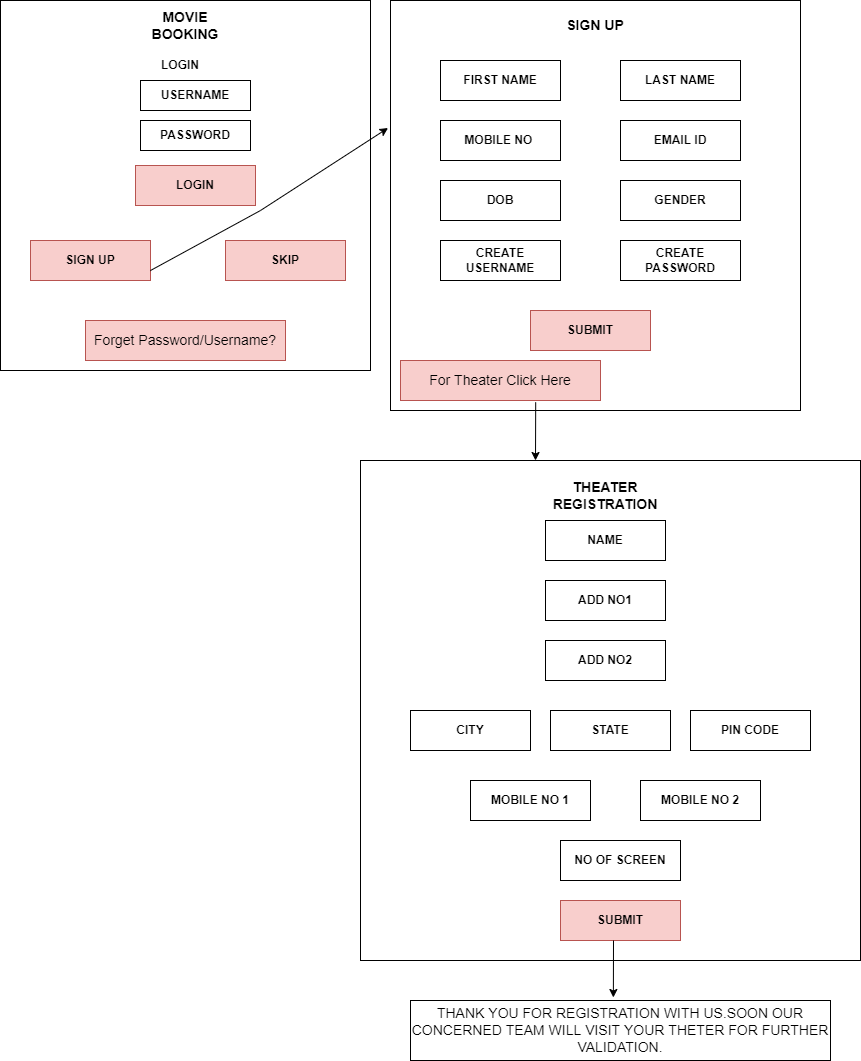

The diagram above was exported from draw.io. Its source (the exported page's mxGraphModel, read from the mxfile embedded in the PNG):
<mxGraphModel dx="1038" dy="521" grid="1" gridSize="10" guides="1" tooltips="1" connect="1" arrows="1" fold="1" page="1" pageScale="1" pageWidth="850" pageHeight="1100" math="0" shadow="0">
  <root>
    <mxCell id="0" />
    <mxCell id="1" parent="0" />
    <mxCell id="qR-EDotACX_8Ohze2HyX-1" value="" style="whiteSpace=wrap;html=1;aspect=fixed;" vertex="1" parent="1">
      <mxGeometry x="70" y="40" width="370" height="370" as="geometry" />
    </mxCell>
    <mxCell id="qR-EDotACX_8Ohze2HyX-2" value="&lt;b&gt;&lt;font style=&quot;font-size: 14px;&quot;&gt;MOVIE BOOKING&lt;/font&gt;&lt;/b&gt;" style="text;html=1;strokeColor=none;fillColor=none;align=center;verticalAlign=middle;whiteSpace=wrap;rounded=0;" vertex="1" parent="1">
      <mxGeometry x="205" y="50" width="100" height="30" as="geometry" />
    </mxCell>
    <mxCell id="qR-EDotACX_8Ohze2HyX-3" value="&lt;b&gt;LOGIN&lt;/b&gt;" style="text;html=1;strokeColor=none;fillColor=none;align=center;verticalAlign=middle;whiteSpace=wrap;rounded=0;" vertex="1" parent="1">
      <mxGeometry x="220" y="90" width="60" height="30" as="geometry" />
    </mxCell>
    <mxCell id="qR-EDotACX_8Ohze2HyX-4" value="&lt;b&gt;USERNAME&lt;/b&gt;" style="rounded=0;whiteSpace=wrap;html=1;" vertex="1" parent="1">
      <mxGeometry x="210" y="120" width="110" height="30" as="geometry" />
    </mxCell>
    <mxCell id="qR-EDotACX_8Ohze2HyX-6" value="&lt;b&gt;SIGN UP&lt;/b&gt;" style="rounded=0;whiteSpace=wrap;html=1;fillColor=#f8cecc;strokeColor=#b85450;" vertex="1" parent="1">
      <mxGeometry x="100" y="280" width="120" height="40" as="geometry" />
    </mxCell>
    <mxCell id="qR-EDotACX_8Ohze2HyX-7" value="&lt;b&gt;SKIP&lt;/b&gt;" style="rounded=0;whiteSpace=wrap;html=1;fillColor=#f8cecc;strokeColor=#b85450;" vertex="1" parent="1">
      <mxGeometry x="295" y="280" width="120" height="40" as="geometry" />
    </mxCell>
    <mxCell id="qR-EDotACX_8Ohze2HyX-10" value="&lt;span style=&quot;font-size: 14px;&quot;&gt;Forget Password/Username?&lt;/span&gt;" style="rounded=0;whiteSpace=wrap;html=1;fillColor=#f8cecc;strokeColor=#b85450;" vertex="1" parent="1">
      <mxGeometry x="155" y="360" width="200" height="40" as="geometry" />
    </mxCell>
    <mxCell id="qR-EDotACX_8Ohze2HyX-11" value="" style="whiteSpace=wrap;html=1;aspect=fixed;" vertex="1" parent="1">
      <mxGeometry x="460" y="40" width="410" height="410" as="geometry" />
    </mxCell>
    <mxCell id="qR-EDotACX_8Ohze2HyX-12" value="" style="endArrow=classic;html=1;rounded=0;fontSize=14;exitX=0.405;exitY=0.73;exitDx=0;exitDy=0;exitPerimeter=0;entryX=-0.006;entryY=0.311;entryDx=0;entryDy=0;entryPerimeter=0;" edge="1" parent="1" source="qR-EDotACX_8Ohze2HyX-1" target="qR-EDotACX_8Ohze2HyX-11">
      <mxGeometry width="50" height="50" relative="1" as="geometry">
        <mxPoint x="400" y="290" as="sourcePoint" />
        <mxPoint x="440" y="180" as="targetPoint" />
        <Array as="points">
          <mxPoint x="330" y="250" />
        </Array>
      </mxGeometry>
    </mxCell>
    <mxCell id="qR-EDotACX_8Ohze2HyX-13" value="&lt;b&gt;&lt;font style=&quot;font-size: 14px;&quot;&gt;SIGN UP&lt;/font&gt;&lt;/b&gt;" style="text;html=1;strokeColor=none;fillColor=none;align=center;verticalAlign=middle;whiteSpace=wrap;rounded=0;" vertex="1" parent="1">
      <mxGeometry x="615" y="50" width="100" height="30" as="geometry" />
    </mxCell>
    <mxCell id="qR-EDotACX_8Ohze2HyX-14" value="&lt;b&gt;FIRST NAME&lt;/b&gt;" style="rounded=0;whiteSpace=wrap;html=1;" vertex="1" parent="1">
      <mxGeometry x="510" y="100" width="120" height="40" as="geometry" />
    </mxCell>
    <mxCell id="qR-EDotACX_8Ohze2HyX-15" value="&lt;b&gt;LAST NAME&lt;/b&gt;" style="rounded=0;whiteSpace=wrap;html=1;" vertex="1" parent="1">
      <mxGeometry x="690" y="100" width="120" height="40" as="geometry" />
    </mxCell>
    <mxCell id="qR-EDotACX_8Ohze2HyX-16" value="&lt;b&gt;MOBILE NO&amp;nbsp;&lt;/b&gt;" style="rounded=0;whiteSpace=wrap;html=1;" vertex="1" parent="1">
      <mxGeometry x="510" y="160" width="120" height="40" as="geometry" />
    </mxCell>
    <mxCell id="qR-EDotACX_8Ohze2HyX-17" value="&lt;b&gt;EMAIL ID&lt;/b&gt;" style="rounded=0;whiteSpace=wrap;html=1;" vertex="1" parent="1">
      <mxGeometry x="690" y="160" width="120" height="40" as="geometry" />
    </mxCell>
    <mxCell id="qR-EDotACX_8Ohze2HyX-18" value="&lt;b&gt;DOB&lt;/b&gt;" style="rounded=0;whiteSpace=wrap;html=1;" vertex="1" parent="1">
      <mxGeometry x="510" y="220" width="120" height="40" as="geometry" />
    </mxCell>
    <mxCell id="qR-EDotACX_8Ohze2HyX-19" value="&lt;b&gt;GENDER&lt;/b&gt;" style="rounded=0;whiteSpace=wrap;html=1;" vertex="1" parent="1">
      <mxGeometry x="690" y="220" width="120" height="40" as="geometry" />
    </mxCell>
    <mxCell id="qR-EDotACX_8Ohze2HyX-20" value="&lt;b&gt;CREATE USERNAME&lt;/b&gt;" style="rounded=0;whiteSpace=wrap;html=1;" vertex="1" parent="1">
      <mxGeometry x="510" y="280" width="120" height="40" as="geometry" />
    </mxCell>
    <mxCell id="qR-EDotACX_8Ohze2HyX-21" value="&lt;b&gt;CREATE PASSWORD&lt;/b&gt;" style="rounded=0;whiteSpace=wrap;html=1;" vertex="1" parent="1">
      <mxGeometry x="690" y="280" width="120" height="40" as="geometry" />
    </mxCell>
    <mxCell id="qR-EDotACX_8Ohze2HyX-22" value="&lt;b&gt;SUBMIT&lt;/b&gt;" style="rounded=0;whiteSpace=wrap;html=1;fillColor=#f8cecc;strokeColor=#b85450;" vertex="1" parent="1">
      <mxGeometry x="600" y="350" width="120" height="40" as="geometry" />
    </mxCell>
    <mxCell id="qR-EDotACX_8Ohze2HyX-24" value="&lt;span style=&quot;font-size: 14px;&quot;&gt;For Theater Click Here&lt;/span&gt;" style="rounded=0;whiteSpace=wrap;html=1;fillColor=#f8cecc;strokeColor=#b85450;" vertex="1" parent="1">
      <mxGeometry x="470" y="400" width="200" height="40" as="geometry" />
    </mxCell>
    <mxCell id="qR-EDotACX_8Ohze2HyX-26" value="" style="whiteSpace=wrap;html=1;aspect=fixed;" vertex="1" parent="1">
      <mxGeometry x="430" y="500" width="500" height="500" as="geometry" />
    </mxCell>
    <mxCell id="qR-EDotACX_8Ohze2HyX-27" value="&lt;b&gt;&lt;font style=&quot;font-size: 14px;&quot;&gt;THEATER REGISTRATION&lt;/font&gt;&lt;/b&gt;" style="text;html=1;strokeColor=none;fillColor=none;align=center;verticalAlign=middle;whiteSpace=wrap;rounded=0;" vertex="1" parent="1">
      <mxGeometry x="625" y="520" width="100" height="30" as="geometry" />
    </mxCell>
    <mxCell id="qR-EDotACX_8Ohze2HyX-28" value="&lt;b&gt;NAME&lt;/b&gt;" style="rounded=0;whiteSpace=wrap;html=1;" vertex="1" parent="1">
      <mxGeometry x="615" y="560" width="120" height="40" as="geometry" />
    </mxCell>
    <mxCell id="qR-EDotACX_8Ohze2HyX-29" value="&lt;b&gt;ADD NO1&lt;/b&gt;" style="rounded=0;whiteSpace=wrap;html=1;" vertex="1" parent="1">
      <mxGeometry x="615" y="620" width="120" height="40" as="geometry" />
    </mxCell>
    <mxCell id="qR-EDotACX_8Ohze2HyX-30" value="&lt;b&gt;ADD NO2&lt;/b&gt;" style="rounded=0;whiteSpace=wrap;html=1;" vertex="1" parent="1">
      <mxGeometry x="615" y="680" width="120" height="40" as="geometry" />
    </mxCell>
    <mxCell id="qR-EDotACX_8Ohze2HyX-31" value="&lt;b&gt;CITY&lt;/b&gt;" style="rounded=0;whiteSpace=wrap;html=1;" vertex="1" parent="1">
      <mxGeometry x="480" y="750" width="120" height="40" as="geometry" />
    </mxCell>
    <mxCell id="qR-EDotACX_8Ohze2HyX-32" value="&lt;b&gt;STATE&lt;/b&gt;" style="rounded=0;whiteSpace=wrap;html=1;" vertex="1" parent="1">
      <mxGeometry x="620" y="750" width="120" height="40" as="geometry" />
    </mxCell>
    <mxCell id="qR-EDotACX_8Ohze2HyX-33" value="&lt;b&gt;PIN CODE&lt;/b&gt;" style="rounded=0;whiteSpace=wrap;html=1;" vertex="1" parent="1">
      <mxGeometry x="760" y="750" width="120" height="40" as="geometry" />
    </mxCell>
    <mxCell id="qR-EDotACX_8Ohze2HyX-34" value="&lt;b&gt;MOBILE NO 1&lt;/b&gt;" style="rounded=0;whiteSpace=wrap;html=1;" vertex="1" parent="1">
      <mxGeometry x="540" y="820" width="120" height="40" as="geometry" />
    </mxCell>
    <mxCell id="qR-EDotACX_8Ohze2HyX-35" value="&lt;b&gt;MOBILE NO 2&lt;/b&gt;" style="rounded=0;whiteSpace=wrap;html=1;" vertex="1" parent="1">
      <mxGeometry x="710" y="820" width="120" height="40" as="geometry" />
    </mxCell>
    <mxCell id="qR-EDotACX_8Ohze2HyX-36" value="&lt;b&gt;NO OF SCREEN&lt;/b&gt;" style="rounded=0;whiteSpace=wrap;html=1;" vertex="1" parent="1">
      <mxGeometry x="630" y="880" width="120" height="40" as="geometry" />
    </mxCell>
    <mxCell id="qR-EDotACX_8Ohze2HyX-37" value="&lt;b&gt;SUBMIT&lt;/b&gt;" style="rounded=0;whiteSpace=wrap;html=1;fillColor=#f8cecc;strokeColor=#b85450;" vertex="1" parent="1">
      <mxGeometry x="630" y="940" width="120" height="40" as="geometry" />
    </mxCell>
    <mxCell id="qR-EDotACX_8Ohze2HyX-38" value="" style="endArrow=classic;html=1;rounded=0;fontSize=14;exitX=0.676;exitY=1.045;exitDx=0;exitDy=0;exitPerimeter=0;" edge="1" parent="1" source="qR-EDotACX_8Ohze2HyX-24">
      <mxGeometry width="50" height="50" relative="1" as="geometry">
        <mxPoint x="550" y="560" as="sourcePoint" />
        <mxPoint x="605" y="500" as="targetPoint" />
      </mxGeometry>
    </mxCell>
    <mxCell id="qR-EDotACX_8Ohze2HyX-39" value="&lt;b&gt;PASSWORD&lt;/b&gt;" style="rounded=0;whiteSpace=wrap;html=1;" vertex="1" parent="1">
      <mxGeometry x="210" y="160" width="110" height="30" as="geometry" />
    </mxCell>
    <mxCell id="qR-EDotACX_8Ohze2HyX-40" value="&lt;b&gt;LOGIN&lt;/b&gt;" style="rounded=0;whiteSpace=wrap;html=1;fillColor=#f8cecc;strokeColor=#b85450;" vertex="1" parent="1">
      <mxGeometry x="205" y="205" width="120" height="40" as="geometry" />
    </mxCell>
    <mxCell id="qR-EDotACX_8Ohze2HyX-42" value="THANK YOU FOR REGISTRATION WITH US.SOON OUR CONCERNED TEAM WILL VISIT YOUR THETER FOR FURTHER VALIDATION." style="rounded=0;whiteSpace=wrap;html=1;fontSize=14;" vertex="1" parent="1">
      <mxGeometry x="480" y="1040" width="420" height="60" as="geometry" />
    </mxCell>
    <mxCell id="qR-EDotACX_8Ohze2HyX-43" value="" style="endArrow=classic;html=1;rounded=0;fontSize=14;entryX=0.483;entryY=-0.05;entryDx=0;entryDy=0;entryPerimeter=0;" edge="1" parent="1" target="qR-EDotACX_8Ohze2HyX-42">
      <mxGeometry width="50" height="50" relative="1" as="geometry">
        <mxPoint x="683" y="980" as="sourcePoint" />
        <mxPoint x="600" y="970" as="targetPoint" />
      </mxGeometry>
    </mxCell>
  </root>
</mxGraphModel>